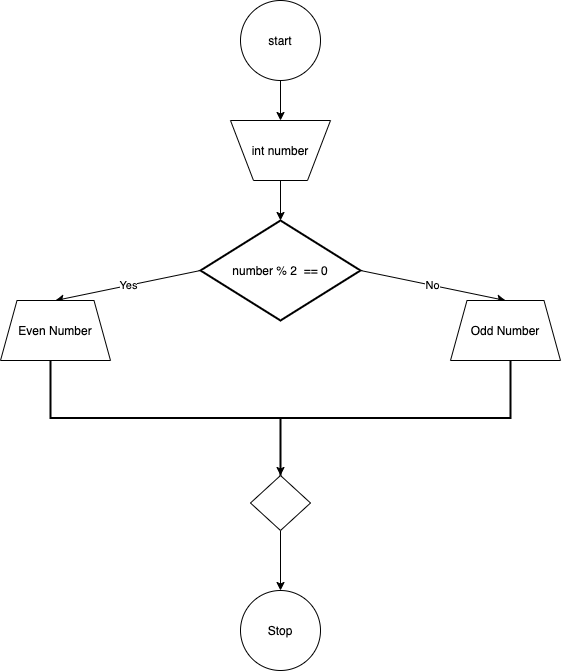

The diagram above was exported from draw.io. Its source (the exported page's mxGraphModel, read from the mxfile embedded in the PNG):
<mxGraphModel dx="584" dy="455" grid="1" gridSize="10" guides="1" tooltips="1" connect="1" arrows="1" fold="1" page="1" pageScale="10" pageWidth="827" pageHeight="1169" math="0" shadow="0">
  <root>
    <mxCell id="0" />
    <mxCell id="1" parent="0" />
    <mxCell id="24" value="" style="edgeStyle=none;html=1;" parent="1" source="2" target="4" edge="1">
      <mxGeometry relative="1" as="geometry" />
    </mxCell>
    <mxCell id="2" value="start" style="ellipse;whiteSpace=wrap;html=1;aspect=fixed;" parent="1" vertex="1">
      <mxGeometry x="1250" y="710" width="80" height="80" as="geometry" />
    </mxCell>
    <mxCell id="4" value="int number" style="verticalLabelPosition=middle;verticalAlign=middle;html=1;shape=trapezoid;perimeter=trapezoidPerimeter;whiteSpace=wrap;size=0.23;arcSize=10;flipV=1;labelPosition=center;align=center;" parent="1" vertex="1">
      <mxGeometry x="1240" y="830" width="100" height="60" as="geometry" />
    </mxCell>
    <mxCell id="6" value="Yes" style="edgeStyle=none;html=1;exitX=0;exitY=0.5;exitDx=0;exitDy=0;exitPerimeter=0;entryX=0.5;entryY=1;entryDx=0;entryDy=0;" parent="1" source="5" target="9" edge="1">
      <mxGeometry relative="1" as="geometry">
        <mxPoint x="1070" y="1000" as="targetPoint" />
      </mxGeometry>
    </mxCell>
    <mxCell id="7" value="No" style="edgeStyle=none;html=1;exitX=1;exitY=0.5;exitDx=0;exitDy=0;exitPerimeter=0;entryX=0.5;entryY=1;entryDx=0;entryDy=0;" parent="1" source="5" target="10" edge="1">
      <mxGeometry relative="1" as="geometry">
        <mxPoint x="1540" y="980" as="targetPoint" />
      </mxGeometry>
    </mxCell>
    <mxCell id="5" value="number % 2&amp;nbsp; == 0" style="strokeWidth=2;html=1;shape=mxgraph.flowchart.decision;whiteSpace=wrap;" parent="1" vertex="1">
      <mxGeometry x="1210" y="930" width="160" height="100" as="geometry" />
    </mxCell>
    <mxCell id="9" value="Even Number" style="verticalLabelPosition=middle;verticalAlign=middle;html=1;shape=trapezoid;perimeter=trapezoidPerimeter;whiteSpace=wrap;size=0.15000000000000002;arcSize=10;flipV=1;labelPosition=center;align=center;direction=west;" parent="1" vertex="1">
      <mxGeometry x="1010" y="1010" width="110" height="60" as="geometry" />
    </mxCell>
    <mxCell id="10" value="Odd Number" style="verticalLabelPosition=middle;verticalAlign=middle;html=1;shape=trapezoid;perimeter=trapezoidPerimeter;whiteSpace=wrap;size=0.15000000000000002;arcSize=10;flipV=1;labelPosition=center;align=center;direction=west;" parent="1" vertex="1">
      <mxGeometry x="1460" y="1010" width="110" height="60" as="geometry" />
    </mxCell>
    <mxCell id="17" value="" style="strokeWidth=2;html=1;shape=mxgraph.flowchart.annotation_2;align=left;labelPosition=right;pointerEvents=1;direction=north;" parent="1" vertex="1">
      <mxGeometry x="1060" y="1070" width="460" height="115" as="geometry" />
    </mxCell>
    <mxCell id="18" value="" style="endArrow=classic;html=1;" parent="1" target="17" edge="1">
      <mxGeometry width="50" height="50" relative="1" as="geometry">
        <mxPoint x="1290" y="1180" as="sourcePoint" />
        <mxPoint x="1340" y="1130" as="targetPoint" />
      </mxGeometry>
    </mxCell>
    <mxCell id="22" style="edgeStyle=none;html=1;" parent="1" source="20" target="17" edge="1">
      <mxGeometry relative="1" as="geometry" />
    </mxCell>
    <mxCell id="23" style="edgeStyle=none;html=1;exitX=0.5;exitY=1;exitDx=0;exitDy=0;entryX=0.5;entryY=0;entryDx=0;entryDy=0;" parent="1" source="20" target="21" edge="1">
      <mxGeometry relative="1" as="geometry" />
    </mxCell>
    <mxCell id="20" value="" style="rhombus;whiteSpace=wrap;html=1;" parent="1" vertex="1">
      <mxGeometry x="1260" y="1185" width="60" height="55" as="geometry" />
    </mxCell>
    <mxCell id="21" value="Stop" style="ellipse;whiteSpace=wrap;html=1;aspect=fixed;" parent="1" vertex="1">
      <mxGeometry x="1250" y="1300" width="80" height="80" as="geometry" />
    </mxCell>
    <mxCell id="26" value="" style="endArrow=classic;html=1;exitX=0.5;exitY=1;exitDx=0;exitDy=0;" parent="1" source="4" edge="1">
      <mxGeometry width="50" height="50" relative="1" as="geometry">
        <mxPoint x="1390" y="1020" as="sourcePoint" />
        <mxPoint x="1290" y="930" as="targetPoint" />
      </mxGeometry>
    </mxCell>
  </root>
</mxGraphModel>